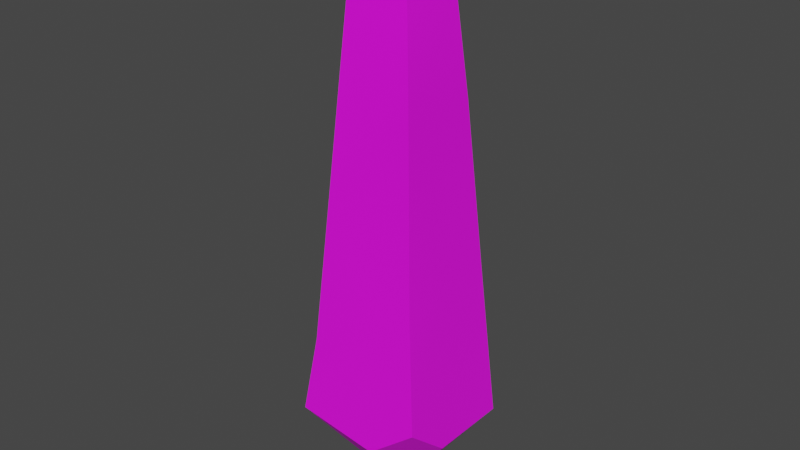 # Source: obelisk_6.blend  (saved by Blender 3.4.6; exported with 4.5.12 LTS)
import bpy
from mathutils import Matrix  # noqa: F401  (used for matrix-valued properties, if any)

bpy.ops.wm.read_factory_settings(use_empty=True)
scene = bpy.context.scene
scene.name = 'Scene'

# ---- collections
col_collection = bpy.data.collections.new('Collection'); scene.collection.children.link(col_collection)
col_export = bpy.data.collections.new('Export'); scene.collection.children.link(col_export)

# ---- images (referenced by path relative to the original .blend; pixels are not part of the script)
import os
ASSET_DIR = os.environ.get("B2B_ASSET_DIR", "")  # directory of the original .blend (textures are referenced by path, not embedded)
HERE = os.path.dirname(os.path.abspath(__file__))  # packed textures are extracted next to this script under _unpacked/

def load_image(name, relpath, width, height, colorspace="sRGB"):
    """Load a texture the original file referenced (path relative to the .blend, or extracted next to this script)."""
    p = next((c for c in (os.path.join(HERE, relpath), os.path.join(ASSET_DIR, relpath)) if relpath and os.path.exists(c)), "")
    if p:
        img = bpy.data.images.load(p, check_existing=True)
        img.name = name
    else:  # same state as the original file: an image datablock whose file is absent (Cycles renders it pink)
        img = bpy.data.images.new(name, width, height)
        img.source = "FILE"
        img.filepath = "//" + (relpath or name)
    img.colorspace_settings.name = colorspace
    return img
img_obelisk_png = load_image('obelisk.png', 'obelisk.png', 1024, 1024, 'sRGB')
img_obelisk_specmask_png = load_image('obelisk_specmask.png', 'obelisk_specmask.png', 1024, 1024, 'sRGB')

# ---- materials (node trees are filled in below, after node groups)
mat_obelisk = bpy.data.materials.new('obelisk')
mat_obelisk.use_backface_culling = True
mat_obelisk.use_transparent_shadow = False

# ---- material node trees
mat_obelisk.use_nodes = True; mat_obelisk.node_tree.nodes.clear()
_N = mat_obelisk.node_tree.nodes; _L = mat_obelisk.node_tree.links
n0 = _N.new('ShaderNodeBsdfPrincipled'); n0.name = 'Principled BSDF'; n0.location = (10, 300)
n0.distribution = 'GGX'
n0.subsurface_method = 'RANDOM_WALK_SKIN'
n0.inputs[2].default_value = 1.0
n0.inputs[27].default_value = (0.0, 0.0, 0.0, 1.0)
n0.inputs[28].default_value = 1.0
n1 = _N.new('ShaderNodeOutputMaterial'); n1.name = 'Material Output'; n1.location = (320, 270)
n2 = _N.new('ShaderNodeTexImage'); n2.name = 'Image Texture'; n2.location = (-440, 210)
n2.label = 'BASE COLOR'
n2.image = img_obelisk_png
n3 = _N.new('ShaderNodeTexImage'); n3.name = 'Image Texture.001'; n3.location = (-457, -150)
n3.label = 'BASE COLOR'
n3.image = img_obelisk_specmask_png
_L.new(n0.outputs[0], n1.inputs[0])
_L.new(n2.outputs[0], n0.inputs[0])
_L.new(n2.outputs[1], n0.inputs[4])
_L.new(n3.outputs[0], n0.inputs[13])
n1.is_active_output = True

# ---- world
world_world = bpy.data.worlds.new('World'); scene.world = world_world
world_world.use_nodes = True; world_world.node_tree.nodes.clear()
_N = world_world.node_tree.nodes; _L = world_world.node_tree.links
n0 = _N.new('ShaderNodeOutputWorld'); n0.name = 'World Output'; n0.location = (300, 300)
n1 = _N.new('ShaderNodeBackground'); n1.name = 'Background'; n1.location = (10, 300)
n1.inputs[0].default_value = (0.05088, 0.05088, 0.05088, 1.0)
_L.new(n1.outputs[0], n0.inputs[0])
n0.is_active_output = True
world_world.color = (0.05088, 0.05088, 0.05088)
world_world.use_sun_shadow = False
world_world.sun_shadow_jitter_overblur = 0.0

# ---- meshes
me_rsrc_world_prop_generic_obsidian_obelisk_obelisk_meshnodes__obe = bpy.data.meshes.new('rsrc.world.prop.generic.obsidian_obelisk.obelisk-MeshNodes["obe')
me_rsrc_world_prop_generic_obsidian_obelisk_obelisk_meshnodes__obe.from_pydata([(0.375, -1.0, 0.375), (0.3725, -1.0, -0.1), (-0.375, -1.0, 0.375), (-0.1875, -3.422, -0.1875), (-0.1875, -3.422, 0.1875), (0.0, -3.922, 0.0), (0.1875, -3.422, -0.1875), (-0.4, -1.07, -0.375), (0.37, -1.23, -0.36), (0.09, -1.0, -0.375), (0.0, -0.5, 0.0), (0.2342, -2.9, 0.2342), (0.1875, -3.422, 0.1875), (0.2342, -2.9, -0.2342), (0.3023, -1.969, 0.0), (0.0, -2.578, -0.2505), (0.0, -1.748, -0.3189), (0.3023, -1.857, -0.3023), (-0.291, -2.106, 0.0), (-0.2615, -2.508, 0.0), (-0.2219, -2.94, 0.0), (0.3023, -1.969, 0.3023), (-0.2219, -3.042, 0.2342), (0.0, -1.969, 0.3023), (-0.2948, -2.107, 0.3023), (0.0, -2.799, -0.2342), (-0.2627, -2.426, -0.2627), (-0.3189, -1.748, 0.0), (-0.3356, -1.532, -0.3256), (0.0, -1.862, -0.3058)], [], [(2, 0, 10), (10, 0, 1), (10, 7, 2), (3, 6, 5), (3, 5, 4), (4, 5, 12), (5, 6, 12), (10, 9, 7), (8, 9, 10), (8, 10, 1), (11, 22, 4), (11, 4, 12), (13, 11, 12), (13, 12, 6), (24, 23, 2), (2, 23, 21), (2, 21, 0), (17, 14, 13), (13, 14, 21), (13, 21, 11), (29, 15, 26), (16, 29, 26), (16, 26, 28), (21, 1, 0), (21, 14, 1), (1, 14, 8), (8, 14, 17), (15, 29, 17), (15, 17, 13), (25, 15, 13), (18, 19, 24), (19, 22, 24), (19, 20, 22), (21, 22, 11), (21, 23, 22), (22, 23, 24), (25, 26, 15), (25, 3, 26), (25, 6, 3), (25, 13, 6), (20, 4, 22), (20, 3, 4), (20, 26, 3), (20, 19, 26), (19, 18, 26), (18, 28, 26), (18, 27, 28), (27, 7, 28), (27, 18, 24), (27, 2, 7), (27, 24, 2), (16, 28, 7), (16, 7, 9), (16, 9, 8), (16, 8, 17), (16, 17, 29)])
me_rsrc_world_prop_generic_obsidian_obelisk_obelisk_meshnodes__obe.polygons.foreach_set('use_smooth', [True] * 56)
_k = set([(0, 1), (0, 2), (0, 10), (0, 21), (1, 8), (1, 10), (2, 7), (2, 10), (2, 24), (3, 5), (3, 26), (4, 5), (4, 22), (5, 6), (5, 12), (6, 13), (7, 9), (7, 10), (7, 28), (8, 9), (8, 17), (9, 10), (11, 12), (11, 21), (13, 17), (22, 24), (26, 28)])
me_rsrc_world_prop_generic_obsidian_obelisk_obelisk_meshnodes__obe.attributes.new('sharp_edge', 'BOOLEAN', 'EDGE').data.foreach_set('value', [ (min(e.vertices), max(e.vertices)) in _k for e in me_rsrc_world_prop_generic_obsidian_obelisk_obelisk_meshnodes__obe.edges])
_k = {(5, 6): 1.0, (8, 9): 1.0, (11, 12): 1.0, (22, 24): 1.0, (9, 10): 1.0, (0, 2): 1.0, (2, 10): 1.0, (0, 1): 1.0, (7, 10): 1.0, (3, 5): 1.0, (5, 12): 1.0, (7, 9): 1.0, (1, 8): 1.0, (6, 13): 1.0, (2, 24): 1.0, (11, 21): 1.0, (26, 28): 1.0, (8, 17): 1.0, (0, 10): 1.0, (1, 10): 1.0, (2, 7): 1.0, (4, 5): 1.0, (4, 22): 1.0, (0, 21): 1.0, (13, 17): 1.0, (3, 26): 1.0, (7, 28): 1.0}
me_rsrc_world_prop_generic_obsidian_obelisk_obelisk_meshnodes__obe.attributes.new('crease_edge', 'FLOAT', 'EDGE').data.foreach_set('value', [_k.get((min(e.vertices), max(e.vertices)), 0.0) for e in me_rsrc_world_prop_generic_obsidian_obelisk_obelisk_meshnodes__obe.edges])
_uv = me_rsrc_world_prop_generic_obsidian_obelisk_obelisk_meshnodes__obe.uv_layers.new(name='UVMap')
_uv.uv.foreach_set('vector', [0.7767, 0.5495, 0.5508, 0.5457, 0.6614, 0.4725, 0.8939, 0.464, 0.96, 0.5353, 0.8548, 0.5332, 0.6614, 0.4725, 0.7767, 0.5495, 0.5508, 0.5457, 0.07097, 0.9078, 0.1948, 0.9078, 0.1299, 0.9849, 0.9319, 0.9012, 0.8679, 0.974, 0.8039, 0.8977, 0.6684, 0.9042, 0.6092, 0.9814, 0.5483, 0.9042, 0.3767, 0.9824, 0.3202, 0.9017, 0.4332, 0.9027, 0.8939, 0.464, 0.7813, 0.5096, 0.7168, 0.4629, 0.7846, 0.5492, 0.7813, 0.5096, 0.8939, 0.464, 0.7846, 0.5492, 0.8939, 0.464, 0.8548, 0.5332, 0.533, 0.8208, 0.6765, 0.8415, 0.6684, 0.9042, 0.533, 0.8208, 0.6684, 0.9042, 0.5483, 0.9042, 0.3074, 0.8204, 0.4528, 0.8196, 0.4332, 0.9027, 0.3074, 0.8204, 0.4332, 0.9027, 0.3202, 0.9017, 0.7005, 0.7281, 0.6129, 0.7074, 0.7276, 0.5527, 0.7276, 0.5527, 0.6129, 0.7074, 0.5165, 0.7069, 0.7276, 0.5527, 0.5165, 0.7069, 0.4951, 0.5553, 0.2905, 0.6955, 0.3735, 0.711, 0.3016, 0.8171, 0.3016, 0.8171, 0.3735, 0.711, 0.4705, 0.7111, 0.3016, 0.8171, 0.4705, 0.7111, 0.4532, 0.8164, 0.1176, 0.685, 0.1163, 0.7639, 0.05296, 0.7455, 0.118, 0.6715, 0.1176, 0.685, 0.05296, 0.7455, 0.118, 0.6715, 0.05296, 0.7455, 0.03333, 0.6457, 0.4679, 0.7073, 0.3474, 0.5584, 0.4924, 0.5619, 0.4679, 0.7073, 0.3718, 0.7073, 0.3474, 0.5584, 0.3474, 0.5584, 0.3718, 0.7073, 0.2652, 0.5922, 0.2652, 0.5922, 0.3718, 0.7073, 0.2828, 0.6895, 0.1391, 0.7757, 0.1419, 0.696, 0.237, 0.6966, 0.1391, 0.7757, 0.237, 0.6966, 0.2207, 0.8244, 0.14, 0.8054, 0.1391, 0.7757, 0.2207, 0.8244, 0.8598, 0.7321, 0.8599, 0.7801, 0.7589, 0.7326, 0.8599, 0.7801, 0.7753, 0.8357, 0.7589, 0.7326, 0.8599, 0.7801, 0.8585, 0.8182, 0.7753, 0.8357, 0.5135, 0.7132, 0.6778, 0.8408, 0.5317, 0.8158, 0.5135, 0.7132, 0.6132, 0.7095, 0.6778, 0.8408, 0.6778, 0.8408, 0.6132, 0.7095, 0.6992, 0.7329, 0.1323, 0.8094, 0.05533, 0.7539, 0.1287, 0.775, 0.1323, 0.8094, 0.07097, 0.9078, 0.05533, 0.7539, 0.1323, 0.8094, 0.1948, 0.9078, 0.07097, 0.9078, 0.1323, 0.8094, 0.2056, 0.8235, 0.1948, 0.9078, 0.8642, 0.8225, 0.8039, 0.8977, 0.7924, 0.8391, 0.8642, 0.8225, 0.9319, 0.9012, 0.8039, 0.8977, 0.8642, 0.8225, 0.9419, 0.7467, 0.9319, 0.9012, 0.8642, 0.8225, 0.8662, 0.758, 0.9419, 0.7467, 0.8662, 0.758, 0.863, 0.7249, 0.9419, 0.7467, 0.863, 0.7249, 0.9552, 0.6452, 0.9419, 0.7467, 0.863, 0.7249, 0.8619, 0.672, 0.9552, 0.6452, 0.8619, 0.672, 0.9855, 0.5649, 0.9552, 0.6452, 0.8619, 0.672, 0.863, 0.7249, 0.7574, 0.722, 0.8619, 0.672, 0.7354, 0.5541, 0.9855, 0.5649, 0.8619, 0.672, 0.7574, 0.722, 0.7354, 0.5541, 0.1352, 0.6722, 0.0359, 0.6414, 0.008119, 0.569, 0.1352, 0.6722, 0.008119, 0.569, 0.1655, 0.5559, 0.1352, 0.6722, 0.1655, 0.5559, 0.256, 0.5939, 0.1352, 0.6722, 0.256, 0.5939, 0.2379, 0.6899, 0.1352, 0.6722, 0.2379, 0.6899, 0.1347, 0.6883])
me_rsrc_world_prop_generic_obsidian_obelisk_obelisk_meshnodes__obe.materials.append(mat_obelisk)
me_rsrc_world_prop_generic_obsidian_obelisk_obelisk_meshnodes__obe.update()
me_rsrc_world_prop_generic_obsidian_obelisk_obelisk_meshnodes__obe.normals_split_custom_set([tuple(v) for v in zip(*[iter([0.0, 0.6, 0.8, 0.0, 0.6, 0.8, 0.0, 0.6, 0.8, 0.8015, 0.598, -0.004219, 0.8015, 0.598, -0.004219, 0.8015, 0.598, -0.004219, -0.8096, 0.5864, -0.02774, -0.5681, 0.6612, 0.4899, -0.6271, 0.4899, -0.6056, -0.1854, 0.1969, -0.9627, -0.1711, -0.5563, -0.8132, 0.0, -0.3511, -0.9363, -0.8068, -0.5907, -0.01382, -0.9363, -0.3511, 0.0, -0.9658, 0.2004, 0.1644, 0.02727, -0.5976, 0.8013, 0.0, -0.3511, 0.9363, 0.01108, 0.1058, 0.9943, 0.9363, -0.3511, 0.0, 0.9927, 0.1199, -0.01303, 0.8219, -0.5463, -0.1612, -0.08402, 0.5882, -0.8044, -0.08402, 0.5882, -0.8044, -0.08402, 0.5882, -0.8044, 0.09719, 0.8671, -0.4886, 0.7964, 0.3778, -0.4723, 0.5726, 0.5773, -0.5821, 0.09719, 0.8671, -0.4886, 0.5726, 0.5773, -0.5821, 0.4588, 0.3792, -0.8035, -0.1675, -0.6219, 0.7649, 0.5163, -0.4404, 0.7345, 0.02727, -0.5976, 0.8013, -0.1675, -0.6219, 0.7649, 0.02727, -0.5976, 0.8013, 0.01108, 0.1058, 0.9943, 0.7532, -0.6516, 0.09021, 0.8558, 0.5088, -0.09327, 0.8219, -0.5463, -0.1612, 0.7532, -0.6516, 0.09021, 0.8219, -0.5463, -0.1612, 0.9927, 0.1199, -0.01303, 0.611, -0.1567, 0.776, 0.01571, -0.06788, 0.9976, 0.5769, -0.1697, 0.799, 0.5769, -0.1697, 0.799, 0.01571, -0.06788, 0.9976, -0.5713, -0.2024, 0.7954, 0.5769, -0.1697, 0.799, -0.5713, -0.2024, 0.7954, 0.04262, -0.6149, 0.7874, 0.8549, 0.1224, 0.5041, 0.9969, -0.078, -0.003097, 0.7532, -0.6516, 0.09021, 0.7532, -0.6516, 0.09021, 0.9969, -0.078, -0.003097, 0.82, 0.1691, -0.5468, 0.7532, -0.6516, 0.09021, 0.82, 0.1691, -0.5468, 0.8558, 0.5088, -0.09327, 0.02758, -0.09582, -0.995, -0.006524, -0.07297, -0.9973, 0.3077, 0.4511, -0.8378, 0.005838, -0.09417, -0.9955, 0.02758, -0.09582, -0.995, 0.3077, 0.4511, -0.8378, 0.005838, -0.09417, -0.9955, 0.3077, 0.4511, -0.8378, 0.4949, 0.191, -0.8477, 0.82, 0.1691, -0.5468, 0.9047, -0.2353, 0.3552, 0.8323, 0.02178, -0.554, 0.82, 0.1691, -0.5468, 0.9969, -0.078, -0.003097, 0.9047, -0.2353, 0.3552, 0.9047, -0.2353, 0.3552, 0.9969, -0.078, -0.003097, 0.8468, 0.2164, 0.4858, 0.8468, 0.2164, 0.4858, 0.9969, -0.078, -0.003097, 0.8549, 0.1224, 0.5041, -0.006524, -0.07297, -0.9973, 0.02758, -0.09582, -0.995, -0.5501, -0.1855, -0.8142, -0.006524, -0.07297, -0.9973, -0.5501, -0.1855, -0.8142, -0.02676, 0.5309, -0.847, -0.01279, -0.07656, -0.997, -0.006524, -0.07297, -0.9973, -0.02676, 0.5309, -0.847, -0.997, -0.07673, -0.01047, -0.9965, -0.0812, -0.02052, -0.8098, 0.1264, -0.5729, -0.9965, -0.0812, -0.02052, -0.8143, 0.3726, -0.445, -0.8098, 0.1264, -0.5729, -0.9965, -0.0812, -0.02052, -0.9964, -0.0828, -0.01839, -0.8143, 0.3726, -0.445, -0.5713, -0.2024, 0.7954, 0.5163, -0.4404, 0.7345, -0.1675, -0.6219, 0.7649, -0.5713, -0.2024, 0.7954, 0.01571, -0.06788, 0.9976, 0.5163, -0.4404, 0.7345, 0.5163, -0.4404, 0.7345, 0.01571, -0.06788, 0.9976, 0.611, -0.1567, 0.776, -0.01279, -0.07656, -0.997, 0.3077, 0.4511, -0.8378, -0.006524, -0.07297, -0.9973, -0.01279, -0.07656, -0.997, -0.1854, 0.1969, -0.9627, 0.3077, 0.4511, -0.8378, -0.01279, -0.07656, -0.997, -0.1711, -0.5563, -0.8132, -0.1854, 0.1969, -0.9627, -0.01279, -0.07656, -0.997, -0.02676, 0.5309, -0.847, -0.1711, -0.5563, -0.8132, -0.9964, -0.0828, -0.01839, -0.9658, 0.2004, 0.1644, -0.8143, 0.3726, -0.445, -0.9964, -0.0828, -0.01839, -0.8068, -0.5907, -0.01382, -0.9658, 0.2004, 0.1644, -0.9964, -0.0828, -0.01839, -0.7669, -0.523, 0.3719, -0.8068, -0.5907, -0.01382, -0.9964, -0.0828, -0.01839, -0.9965, -0.0812, -0.02052, -0.7669, -0.523, 0.3719, -0.9965, -0.0812, -0.02052, -0.997, -0.07673, -0.01047, -0.7669, -0.523, 0.3719, -0.997, -0.07673, -0.01047, -0.7937, -0.2648, 0.5476, -0.7669, -0.523, 0.3719, -0.997, -0.07673, -0.01047, -0.9956, -0.09313, -0.004147, -0.7937, -0.2648, 0.5476, -0.9956, -0.09313, -0.004147, -0.7686, -0.5609, 0.3078, -0.7937, -0.2648, 0.5476, -0.9956, -0.09313, -0.004147, -0.997, -0.07673, -0.01047, -0.8098, 0.1264, -0.5729, -0.9956, -0.09313, -0.004147, -0.7642, -0.6339, -0.1189, -0.7686, -0.5609, 0.3078, -0.9956, -0.09313, -0.004147, -0.8098, 0.1264, -0.5729, -0.7642, -0.6339, -0.1189, 0.005838, -0.09417, -0.9955, 0.4949, 0.191, -0.8477, 0.5252, -0.2393, -0.8166, 0.005838, -0.09417, -0.9955, 0.5252, -0.2393, -0.8166, -0.3247, -0.2646, -0.9081, 0.005838, -0.09417, -0.9955, -0.3247, -0.2646, -0.9081, -0.1465, -0.577, -0.8035, 0.005838, -0.09417, -0.9955, -0.1465, -0.577, -0.8035, -0.5501, -0.1855, -0.8142, 0.005838, -0.09417, -0.9955, -0.5501, -0.1855, -0.8142, 0.02758, -0.09582, -0.995])] * 3)])

# ---- objects
ob_obsidian_obelisk_obelisk_meshnodes__obelisk = bpy.data.objects.new('obsidian_obelisk.obelisk-MeshNodes["obelisk"]', me_rsrc_world_prop_generic_obsidian_obelisk_obelisk_meshnodes__obe)

# ---- transforms, parenting, visibility, modifiers, constraints
ob_obsidian_obelisk_obelisk_meshnodes__obelisk.location = (0.0, 0.0, 0.0)
ob_obsidian_obelisk_obelisk_meshnodes__obelisk.rotation_mode = 'QUATERNION'
ob_obsidian_obelisk_obelisk_meshnodes__obelisk.rotation_quaternion = (0.7071, -0.7071, -1.57e-16, -9.358e-24)
_m = ob_obsidian_obelisk_obelisk_meshnodes__obelisk.modifiers.new('Weighted Normal', 'WEIGHTED_NORMAL')
_m.keep_sharp = True

# ---- collection membership
scene.collection.objects.link(ob_obsidian_obelisk_obelisk_meshnodes__obelisk)

# ---- scene / render settings (as saved in the file)
scene.frame_start = 1; scene.frame_end = 250; scene.frame_set(1)
scene.render.engine = 'BLENDER_EEVEE_NEXT'
scene.cycles.sampling_pattern = 'TABULATED_SOBOL'
scene.cycles.use_light_tree = False
scene.view_settings.view_transform = 'Filmic'
bpy.context.view_layer.update()

# ---- added for rendering (the .blend has no active camera and no usable light): camera, sun
cam_auto = bpy.data.cameras.new('AutoCamera')
cam_auto.lens = 50.0
cam_auto.sensor_width = 36.0
cam_auto.clip_end = 1000.0
ob_auto_camera = bpy.data.objects.new('AutoCamera', cam_auto)
scene.collection.objects.link(ob_auto_camera)
ob_auto_camera.location = (3.30703, -3.98344, 4.86657)
ob_auto_camera.rotation_euler = (1.09748, -7.21219e-08, 0.694738)
scene.camera = ob_auto_camera
light_auto_sun = bpy.data.lights.new('AutoSun', 'SUN')
light_auto_sun.energy = 3.0
light_auto_sun.angle = 0.0523599
ob_auto_sun = bpy.data.objects.new('AutoSun', light_auto_sun)
scene.collection.objects.link(ob_auto_sun)
ob_auto_sun.rotation_euler = (0.872665, 0.174533, 0.523599)
bpy.context.view_layer.update()
